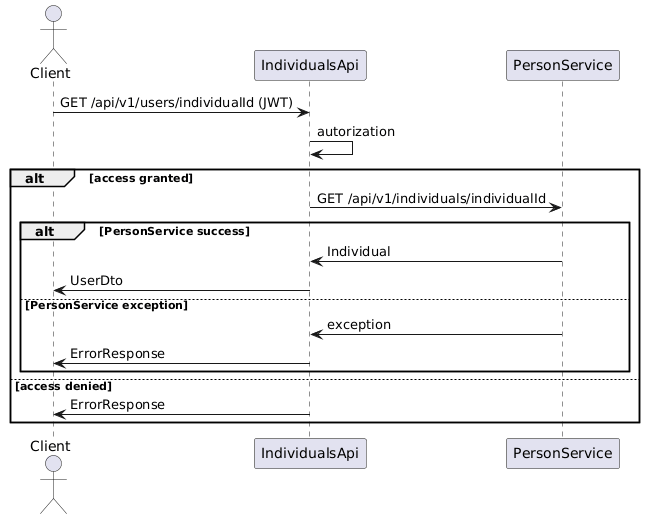

The diagram above was rendered by PlantUML. Its source (embedded in the PNG):
@startuml
actor Client
participant IndividualsApi
participant PersonService

Client -> IndividualsApi: GET /api/v1/users/individualId (JWT)
IndividualsApi-> IndividualsApi: autorization
alt access granted
    IndividualsApi -> PersonService: GET /api/v1/individuals/individualId

    alt PersonService success
        PersonService -> IndividualsApi: Individual
        IndividualsApi -> Client: UserDto
    else PersonService exception
        PersonService -> IndividualsApi: exception
        IndividualsApi -> Client: ErrorResponse
    end

else access denied
    IndividualsApi -> Client: ErrorResponse
end
@enduml